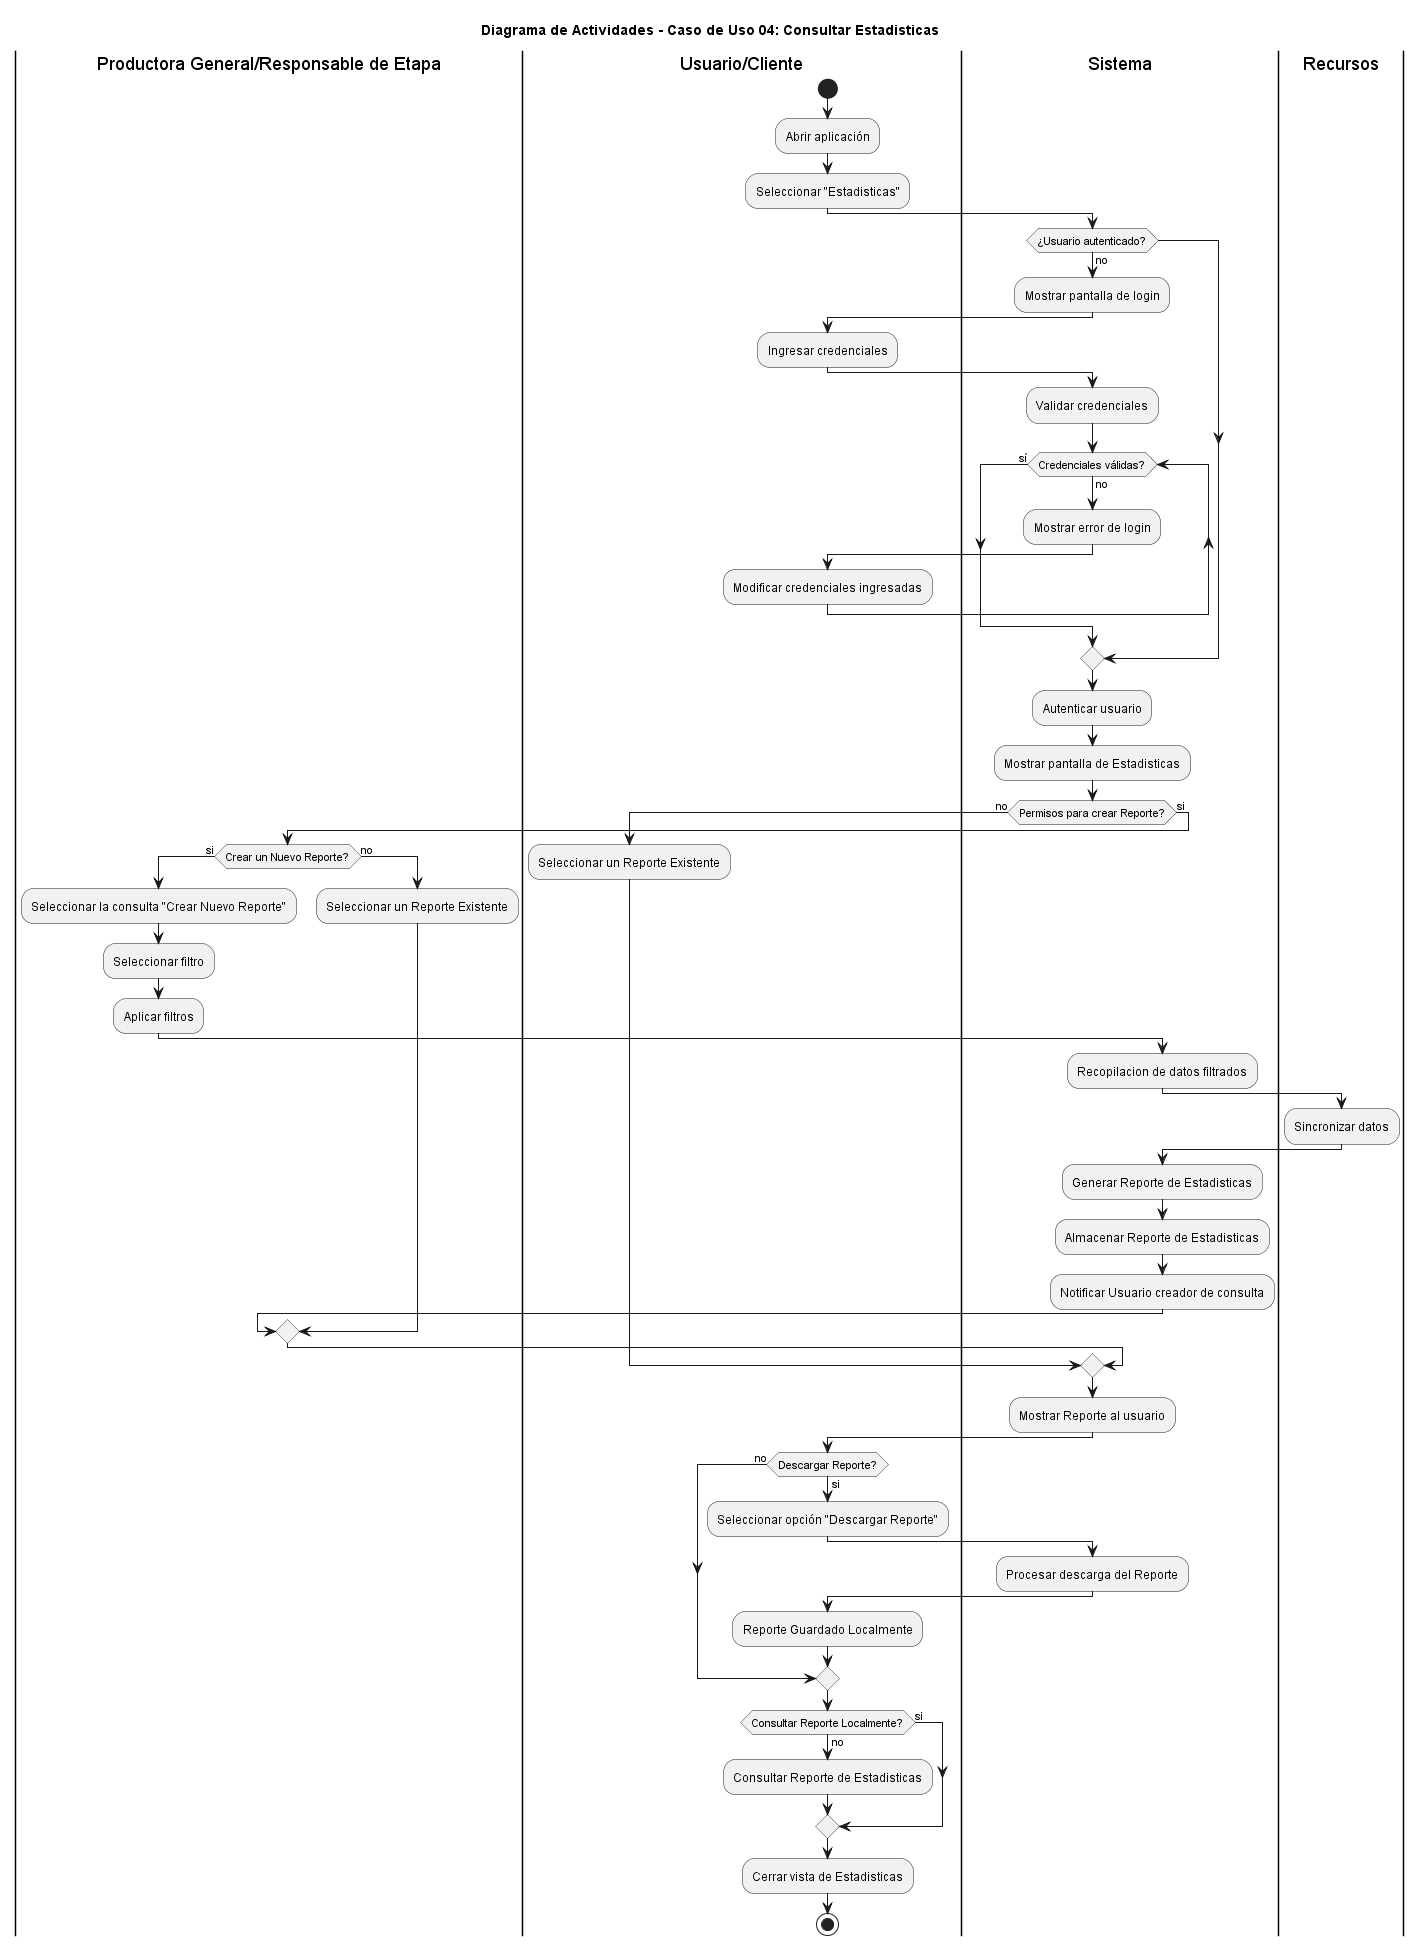

The diagram above was rendered by PlantUML. Its source (embedded in the PNG):
@startuml Diagrama_Actividades_Consultar_Proyectos_Activos
title Diagrama de Actividades - Caso de Uso 04: Consultar Estadisticas
|Productora General/Responsable de Etapa|
|Usuario/Cliente|
|Sistema|
|Recursos|
|Usuario/Cliente|
start
:Abrir aplicación;
:Seleccionar "Estadisticas";

|Sistema|
if (¿Usuario autenticado?) then (no)
  :Mostrar pantalla de login;

|Usuario/Cliente|
  :Ingresar credenciales;

|Sistema|
:Validar credenciales;
while (Credenciales válidas?) is (no)
  :Mostrar error de login;
|Usuario/Cliente|
  :Modificar credenciales ingresadas;
endwhile (sí)
endif

|Sistema|
  :Autenticar usuario;
  :Mostrar pantalla de Estadisticas;
  

if (Permisos para crear Reporte?) then (no)
  |Usuario/Cliente| 
  :Seleccionar un Reporte Existente;
  |Productora General/Responsable de Etapa|
  else (si)
  if (Crear un Nuevo Reporte?) then (si)
  :Seleccionar la consulta "Crear Nuevo Reporte";
  :Seleccionar filtro;
  :Aplicar filtros;

|Sistema|
  :Recopilacion de datos filtrados;

|Recursos|
  :Sincronizar datos;
  
|Sistema|
  :Generar Reporte de Estadisticas;
  :Almacenar Reporte de Estadisticas;
  :Notificar Usuario creador de consulta;

  |Productora General/Responsable de Etapa|
  else (no)
  :Seleccionar un Reporte Existente;
  endif
endif 

|Sistema|
  :Mostrar Reporte al usuario;

|Usuario/Cliente|
if (Descargar Reporte?) then (si)
  :Seleccionar opción "Descargar Reporte";

  |Sistema| 
  :Procesar descarga del Reporte;

  |Usuario/Cliente|
  :Reporte Guardado Localmente;
  else (no)
endif

if (Consultar Reporte Localmente?) then (si)
else(no)
  :Consultar Reporte de Estadisticas;
  endif
  :Cerrar vista de Estadisticas;
stop

@enduml